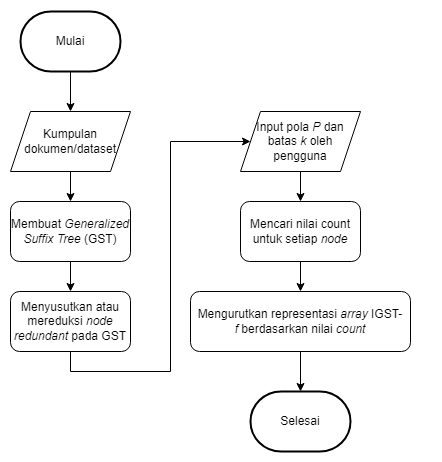

The diagram above was exported from draw.io. Its source (the exported page's mxGraphModel, read from the mxfile embedded in the PNG):
<mxGraphModel dx="868" dy="482" grid="1" gridSize="10" guides="1" tooltips="1" connect="1" arrows="1" fold="1" page="1" pageScale="1" pageWidth="1169" pageHeight="1654" math="0" shadow="0">
  <root>
    <mxCell id="0" />
    <mxCell id="1" parent="0" />
    <mxCell id="dL6rcyBB-rwc_X0AC3dF-7" style="edgeStyle=orthogonalEdgeStyle;rounded=0;orthogonalLoop=1;jettySize=auto;html=1;exitX=0.5;exitY=1;exitDx=0;exitDy=0;exitPerimeter=0;entryX=0.5;entryY=0;entryDx=0;entryDy=0;" edge="1" parent="1" source="dL6rcyBB-rwc_X0AC3dF-3" target="dL6rcyBB-rwc_X0AC3dF-6">
      <mxGeometry relative="1" as="geometry" />
    </mxCell>
    <mxCell id="dL6rcyBB-rwc_X0AC3dF-3" value="Mulai" style="strokeWidth=2;html=1;shape=mxgraph.flowchart.terminator;whiteSpace=wrap;" vertex="1" parent="1">
      <mxGeometry x="130" y="30" width="100" height="60" as="geometry" />
    </mxCell>
    <mxCell id="dL6rcyBB-rwc_X0AC3dF-4" value="Selesai" style="strokeWidth=2;html=1;shape=mxgraph.flowchart.terminator;whiteSpace=wrap;" vertex="1" parent="1">
      <mxGeometry x="360" y="410" width="100" height="60" as="geometry" />
    </mxCell>
    <mxCell id="dL6rcyBB-rwc_X0AC3dF-18" style="edgeStyle=orthogonalEdgeStyle;rounded=0;orthogonalLoop=1;jettySize=auto;html=1;exitX=0.5;exitY=1;exitDx=0;exitDy=0;entryX=0.5;entryY=0;entryDx=0;entryDy=0;" edge="1" parent="1" source="dL6rcyBB-rwc_X0AC3dF-5" target="dL6rcyBB-rwc_X0AC3dF-13">
      <mxGeometry relative="1" as="geometry" />
    </mxCell>
    <mxCell id="dL6rcyBB-rwc_X0AC3dF-5" value="&lt;span style=&quot;&quot;&gt;Input pola&amp;nbsp;&lt;/span&gt;&lt;i style=&quot;&quot;&gt;P&lt;/i&gt;&lt;span style=&quot;&quot;&gt;&amp;nbsp;dan batas&amp;nbsp;&lt;/span&gt;&lt;i style=&quot;&quot;&gt;k &lt;/i&gt;oleh pengguna" style="shape=parallelogram;perimeter=parallelogramPerimeter;whiteSpace=wrap;html=1;fixedSize=1;" vertex="1" parent="1">
      <mxGeometry x="350" y="130" width="120" height="60" as="geometry" />
    </mxCell>
    <mxCell id="dL6rcyBB-rwc_X0AC3dF-10" style="edgeStyle=orthogonalEdgeStyle;rounded=0;orthogonalLoop=1;jettySize=auto;html=1;exitX=0.5;exitY=1;exitDx=0;exitDy=0;entryX=0.5;entryY=0;entryDx=0;entryDy=0;" edge="1" parent="1" source="dL6rcyBB-rwc_X0AC3dF-6" target="dL6rcyBB-rwc_X0AC3dF-8">
      <mxGeometry relative="1" as="geometry" />
    </mxCell>
    <mxCell id="dL6rcyBB-rwc_X0AC3dF-6" value="Kumpulan dokumen/dataset" style="shape=parallelogram;perimeter=parallelogramPerimeter;whiteSpace=wrap;html=1;fixedSize=1;" vertex="1" parent="1">
      <mxGeometry x="120" y="130" width="120" height="60" as="geometry" />
    </mxCell>
    <mxCell id="dL6rcyBB-rwc_X0AC3dF-11" style="edgeStyle=orthogonalEdgeStyle;rounded=0;orthogonalLoop=1;jettySize=auto;html=1;exitX=0.5;exitY=1;exitDx=0;exitDy=0;entryX=0.5;entryY=0;entryDx=0;entryDy=0;" edge="1" parent="1" source="dL6rcyBB-rwc_X0AC3dF-8" target="dL6rcyBB-rwc_X0AC3dF-9">
      <mxGeometry relative="1" as="geometry" />
    </mxCell>
    <mxCell id="dL6rcyBB-rwc_X0AC3dF-8" value="&lt;span style=&quot;&quot;&gt;Membuat&amp;nbsp;&lt;/span&gt;&lt;i style=&quot;&quot;&gt;Generalized Suffix Tree&amp;nbsp;&lt;/i&gt;&lt;span style=&quot;&quot;&gt;(GST)&lt;/span&gt;" style="rounded=1;whiteSpace=wrap;html=1;" vertex="1" parent="1">
      <mxGeometry x="120" y="220" width="120" height="60" as="geometry" />
    </mxCell>
    <mxCell id="dL6rcyBB-rwc_X0AC3dF-17" style="edgeStyle=orthogonalEdgeStyle;rounded=0;orthogonalLoop=1;jettySize=auto;html=1;exitX=0.5;exitY=1;exitDx=0;exitDy=0;entryX=0;entryY=0.5;entryDx=0;entryDy=0;" edge="1" parent="1" source="dL6rcyBB-rwc_X0AC3dF-9" target="dL6rcyBB-rwc_X0AC3dF-5">
      <mxGeometry relative="1" as="geometry">
        <Array as="points">
          <mxPoint x="180" y="390" />
          <mxPoint x="280" y="390" />
          <mxPoint x="280" y="160" />
        </Array>
      </mxGeometry>
    </mxCell>
    <mxCell id="dL6rcyBB-rwc_X0AC3dF-9" value="&lt;span style=&quot;&quot;&gt;Menyusutkan atau mereduksi&amp;nbsp;&lt;/span&gt;&lt;i style=&quot;&quot;&gt;node redundant&amp;nbsp;&lt;/i&gt;&lt;span style=&quot;&quot;&gt;pada GST&lt;/span&gt;" style="rounded=1;whiteSpace=wrap;html=1;" vertex="1" parent="1">
      <mxGeometry x="120" y="310" width="120" height="60" as="geometry" />
    </mxCell>
    <mxCell id="dL6rcyBB-rwc_X0AC3dF-16" style="edgeStyle=orthogonalEdgeStyle;rounded=0;orthogonalLoop=1;jettySize=auto;html=1;exitX=0.5;exitY=1;exitDx=0;exitDy=0;entryX=0.5;entryY=0;entryDx=0;entryDy=0;" edge="1" parent="1" source="dL6rcyBB-rwc_X0AC3dF-13" target="dL6rcyBB-rwc_X0AC3dF-14">
      <mxGeometry relative="1" as="geometry" />
    </mxCell>
    <mxCell id="dL6rcyBB-rwc_X0AC3dF-13" value="&lt;span style=&quot;&quot;&gt;Mencari nilai count untuk setiap&amp;nbsp;&lt;/span&gt;&lt;i style=&quot;&quot;&gt;node&lt;/i&gt;" style="rounded=1;whiteSpace=wrap;html=1;" vertex="1" parent="1">
      <mxGeometry x="350" y="220" width="120" height="60" as="geometry" />
    </mxCell>
    <mxCell id="dL6rcyBB-rwc_X0AC3dF-15" style="edgeStyle=orthogonalEdgeStyle;rounded=0;orthogonalLoop=1;jettySize=auto;html=1;exitX=0.5;exitY=1;exitDx=0;exitDy=0;entryX=0.5;entryY=0;entryDx=0;entryDy=0;entryPerimeter=0;" edge="1" parent="1" source="dL6rcyBB-rwc_X0AC3dF-14" target="dL6rcyBB-rwc_X0AC3dF-4">
      <mxGeometry relative="1" as="geometry" />
    </mxCell>
    <mxCell id="dL6rcyBB-rwc_X0AC3dF-14" value="&lt;span style=&quot;&quot;&gt;Mengurutkan representasi&amp;nbsp;&lt;/span&gt;&lt;i style=&quot;&quot;&gt;array&amp;nbsp;&lt;/i&gt;&lt;span style=&quot;&quot;&gt;IGST-&lt;/span&gt;&lt;i style=&quot;&quot;&gt;f&amp;nbsp;&lt;/i&gt;&lt;span style=&quot;&quot;&gt;berdasarkan&amp;nbsp;nilai&amp;nbsp;&lt;/span&gt;&lt;i style=&quot;&quot;&gt;count&lt;/i&gt;" style="rounded=1;whiteSpace=wrap;html=1;" vertex="1" parent="1">
      <mxGeometry x="300" y="310" width="220" height="60" as="geometry" />
    </mxCell>
  </root>
</mxGraphModel>